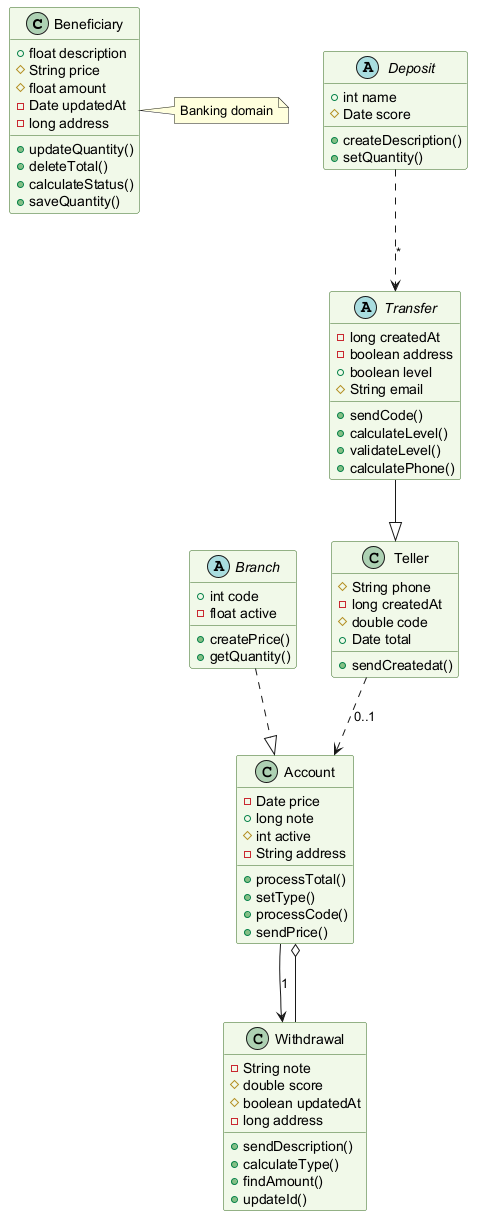

The diagram above was rendered by PlantUML. Its source (embedded in the PNG):
@startuml
skinparam backgroundColor #FFFFFF
skinparam classBackgroundColor #F1F8E9
skinparam classBorderColor #33691E
class Beneficiary {
  +float description
  #String price
  #float amount
  -Date updatedAt
  -long address
  +updateQuantity()
  +deleteTotal()
  +calculateStatus()
  +saveQuantity()
}
abstract class Branch {
  +int code
  -float active
  +createPrice()
  +getQuantity()
}
class Withdrawal {
  -String note
  #double score
  #boolean updatedAt
  -long address
  +sendDescription()
  +calculateType()
  +findAmount()
  +updateId()
}
class Account {
  -Date price
  +long note
  #int active
  -String address
  +processTotal()
  +setType()
  +processCode()
  +sendPrice()
}
abstract class Deposit {
  +int name
  #Date score
  +createDescription()
  +setQuantity()
}
class Teller {
  #String phone
  -long createdAt
  #double code
  +Date total
  +sendCreatedat()
}
abstract class Transfer {
  -long createdAt
  -boolean address
  +boolean level
  #String email
  +sendCode()
  +calculateLevel()
  +validateLevel()
  +calculatePhone()
}
Account --> Withdrawal : "1"
Transfer --|> Teller
Branch ..|> Account
Teller ..> Account : "0..1"
Withdrawal --o Account
Deposit ..> Transfer : "*"
note right of Beneficiary : Banking domain
@enduml